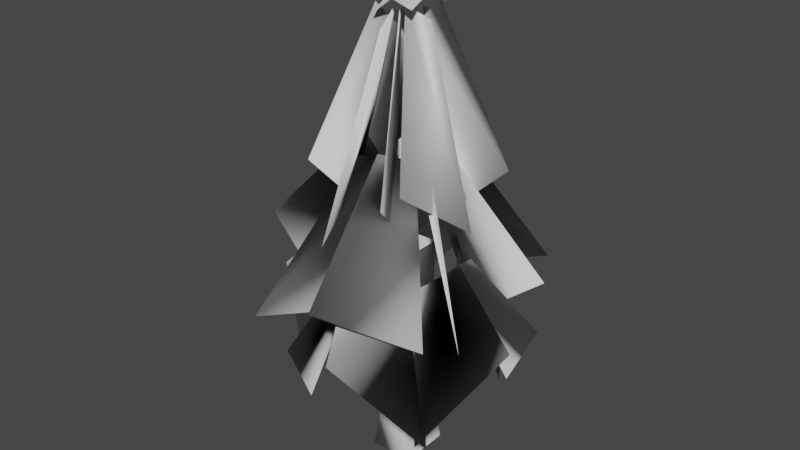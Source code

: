 # Source: tree-sapin-test.blend  (saved by Blender 3.5.10; exported with 4.5.12 LTS)
import bpy
from mathutils import Matrix  # noqa: F401  (used for matrix-valued properties, if any)

bpy.ops.wm.read_factory_settings(use_empty=True)
scene = bpy.context.scene
scene.name = 'Scene'

# ---- collections
col_collection = bpy.data.collections.new('Collection'); scene.collection.children.link(col_collection)

# ---- world
world_world = bpy.data.worlds.new('World'); scene.world = world_world
world_world.use_nodes = True; world_world.node_tree.nodes.clear()
_N = world_world.node_tree.nodes; _L = world_world.node_tree.links
n0 = _N.new('ShaderNodeOutputWorld'); n0.name = 'World Output'; n0.location = (300, 300)
n1 = _N.new('ShaderNodeBackground'); n1.name = 'Background'; n1.location = (10, 300)
n1.inputs[0].default_value = (0.05088, 0.05088, 0.05088, 1.0)
_L.new(n1.outputs[0], n0.inputs[0])
n0.is_active_output = True
world_world.color = (0.05088, 0.05088, 0.05088)
world_world.use_sun_shadow = False
world_world.sun_shadow_jitter_overblur = 0.0

# ---- meshes
me_cube_004 = bpy.data.meshes.new('Cube.004')
me_cube_004.from_pydata([(0.6117, -0.661, 8.88), (0.6657, 0.6204, 8.85), (-0.6407, 0.6722, 8.709), (-0.6756, -0.6143, 8.561), (0.7985, -0.1034, 8.55), (0.086, -0.2659, 8.849), (0.8244, -1.364, 4.228), (2.526, -0.5946, 3.495), (-0.6494, -0.7505, -4.535), (-0.4418, -0.5107, -2.424), (-0.6494, 0.7505, -4.535), (-0.4418, 0.5107, -2.424), (0.6494, -0.7505, -4.535), (0.4418, -0.5107, -2.424), (0.6494, 0.7505, -4.535), (0.4418, 0.5107, -2.424), (-0.4872, -0.5631, 2.132), (-0.4872, 0.5631, 2.132), (0.4872, 0.5631, 2.132), (0.4872, -0.5631, 2.132), (-0.848, -0.9, 0.7792), (-0.03199, -0.6377, 9.047), (-2.151, -1.918, -2.834), (-0.3612, 0.6736, 8.938), (-0.2165, -0.8532, 8.31), (-0.3435, -0.09907, 8.772), (-0.05035, 0.3458, 8.222), (-1.134, -0.7166, 3.973), (-4.124, -0.6853, 0.3571), (-0.6547, 1.147, 2.93), (-1.388, 2.493, 4.772), (3.962, -0.7418, 0.5451), (2.25, -2.457, -2.23), (-0.004981, 0.003063, 9.691), (-0.8744, 0.1004, 8.409), (0.8965, -1.253, 1.337), (-0.1696, 0.2726, 8.653), (-0.6582, 0.02894, 8.961), (1.975, -0.3005, 2.232), (0.6387, -0.0203, 9.191), (0.01251, 0.6463, 9.106), (-1.148, 1.513, 4.044), (-0.7275, -2.64, 2.818), (-2.693, 0.7661, 3.383), (3.672, -2.544, 1.313), (2.088, -0.7298, 1.015), (0.2487, -0.03777, 4.936), (1.083, -0.5469, 5.213), (0.1769, -4.141, 1.857), (1.783, -1.561, 0.04742), (0.5459, -0.3801, 4.841), (-0.07973, -1.159, 5.131), (2.268, 3.59, 1.017), (0.3538, 1.8, 0.9191), (-0.1546, 0.3978, 4.927), (0.472, 1.237, 5.224), (-0.435, 4.119, 2.171), (-2.224, 1.724, -0.02199), (-0.7993, 0.5097, 4.802), (-0.1798, 1.239, 5.322), (-2.535, -3.471, 0.4196), (-0.5305, -1.91, 0.696), (-0.07747, -0.3193, 4.812), (-0.7422, -1.115, 4.898), (-4.041, 2.678, 1.33), (-2.669, 1.073, 0.6044), (-0.588, 0.1249, 4.867), (-1.362, 0.6458, 5.263), (4.11, 0.4446, 2.185), (1.472, 1.329, -0.1047), (0.2647, 0.6072, 4.844), (1.04, 0.1398, 5.304), (-4.709, -0.5096, 1.794), (-1.482, -1.025, -0.7032), (-0.4709, -0.4342, 4.536), (-1.357, -0.241, 5.272), (0.4021, 2.657, 3.579), (1.124, 0.7139, 4.196), (0.2988, 0.1471, 8.748), (0.07352, 0.8597, 8.534), (2.371, 1.181, 4.554), (0.9062, 0.2218, 3.149), (0.265, 0.03053, 8.387), (0.682, 0.3771, 8.982), (-2.484, -1.243, 4.336), (-1.094, 0.0646, 2.437), (-0.3546, -0.01367, 8.187), (-0.7592, -0.3969, 8.814), (1.206, -2.55, 4.414), (0.3258, -0.9973, 3.117), (-0.04176, -0.2492, 8.416), (0.2888, -0.7259, 8.871), (-2.335, -0.02899, 2.191), (0.2196, 2.145, 2.164), (0.9929, 0.8241, 1.179), (1.895, 1.916, -2.55), (0.5977, 4.141, 0.5415), (-0.4755, -1.977, 2.037), (-1.15, -0.8398, 0.9269), (-2.011, -1.981, -2.781), (-0.8093, -3.96, 0.3022), (-0.8386, 4.059, 0.6387), (-2.949, 2.529, -2.326), (-1.5, 0.9414, 1.142), (-0.06264, 2.26, 2.348), (-2.296, 0.2977, 2.072), (-1.171, 1.448, 1.314), (-2.604, 2.743, -2.28), (-4.304, 0.7065, 0.4001), (3.885, 0.6552, 0.5105), (2.085, 2.023, -2.518), (0.6796, 1.019, 1.078), (2.086, 0.03762, 2.346), (0.5694, -3.975, 0.3703), (2.517, -2.311, -2.242), (1.163, -0.7929, 1.203), (-0.1748, -2.183, 2.183)], [], [(39, 33, 21, 0), (17, 18, 15, 11), (9, 8, 12, 13), (18, 19, 13, 15), (16, 17, 11, 9), (11, 10, 8, 9), (15, 14, 10, 11), (19, 16, 9, 13), (13, 12, 14, 15), (88, 89, 90, 91), (105, 106, 107, 108), (113, 114, 115, 116), (40, 2, 37, 33), (33, 39, 1, 40), (33, 37, 3, 21), (109, 110, 111, 112), (44, 45, 46, 47), (84, 85, 86, 87), (101, 102, 103, 104), (48, 49, 50, 51), (52, 53, 54, 55), (80, 81, 82, 83), (97, 98, 99, 100), (7, 6, 5, 4), (56, 57, 58, 59), (76, 77, 78, 79), (60, 61, 62, 63), (93, 94, 95, 96), (64, 65, 66, 67), (30, 29, 26, 23), (68, 69, 70, 71), (28, 22, 20, 92), (72, 73, 74, 75), (43, 41, 36, 34), (42, 27, 25, 24), (38, 35, 32, 31)])
me_cube_004.polygons.foreach_set('use_smooth', [True] * 36)
_uv = me_cube_004.uv_layers.new(name='UVMap')
_uv.uv.foreach_set('vector', [0.6631, 0.6052, 0.5856, 0.6053, 0.5869, 0.5321, 0.6643, 0.5321, 0.1868, 0.2923, 0.2658, 0.2923, 0.2658, 0.05508, 0.1868, 0.05508, 0.02015, 0.05519, 0.02092, 0.01418, 0.09572, 0.01418, 0.09585, 0.05519, 0.3515, 0.2926, 0.266, 0.2926, 0.266, 0.05508, 0.3517, 0.05508, 0.09682, 0.2924, 0.1878, 0.2924, 0.1878, 0.05506, 0.09689, 0.05506, 0.1878, 0.05506, 0.1878, 0.01296, 0.09696, 0.01296, 0.09689, 0.05506, 0.2658, 0.05508, 0.2658, 0.0131, 0.1867, 0.0131, 0.1868, 0.05508, 0.09596, 0.2925, 0.01945, 0.2925, 0.02015, 0.05519, 0.09585, 0.05519, 0.266, 0.05508, 0.266, 0.01328, 0.3519, 0.01328, 0.3517, 0.05508, 0.606, 0.7526, 0.4666, 0.7523, 0.5056, 0.6785, 0.5831, 0.6785, 0.8706, 0.5949, 0.8692, 0.7357, 0.9425, 0.7343, 0.947, 0.5865, 0.599, 0.9718, 0.4596, 0.9655, 0.4566, 0.8698, 0.596, 0.8761, 0.5835, 0.6784, 0.5051, 0.6785, 0.5073, 0.6053, 0.5856, 0.6053, 0.5856, 0.6053, 0.6631, 0.6052, 0.6618, 0.6784, 0.5835, 0.6784, 0.5856, 0.6053, 0.5073, 0.6053, 0.5095, 0.5321, 0.5869, 0.5321, 0.1894, 0.6111, 0.1858, 0.4727, 0.2744, 0.4737, 0.278, 0.6122, 0.3218, 0.7519, 0.3217, 0.613, 0.3769, 0.6154, 0.377, 0.7543, 0.7201, 0.6255, 0.7201, 0.4893, 0.6651, 0.532, 0.6636, 0.6052, 0.58, 0.2672, 0.4472, 0.2749, 0.4603, 0.3435, 0.5792, 0.3358, 0.5937, 0.846, 0.4543, 0.8397, 0.449, 0.8027, 0.5884, 0.8031, 0.6986, 0.3623, 0.5787, 0.3624, 0.5787, 0.4052, 0.6986, 0.4051, 0.4312, 0.6334, 0.4313, 0.4936, 0.5093, 0.532, 0.5072, 0.6053, 0.596, 0.8761, 0.7354, 0.8791, 0.7383, 0.9781, 0.599, 0.9718, 0.4292, 0.7264, 0.4312, 0.6334, 0.5072, 0.6053, 0.505, 0.6785, 0.5787, 0.3624, 0.4598, 0.3672, 0.4587, 0.4053, 0.5787, 0.4052, 0.6864, 0.4406, 0.5998, 0.4406, 0.588, 0.5321, 0.6641, 0.5321, 0.7331, 0.8464, 0.5937, 0.846, 0.5884, 0.8031, 0.7279, 0.8035, 0.5792, 0.3358, 0.6987, 0.3323, 0.7127, 0.2594, 0.58, 0.2672, 0.8253, 0.7368, 0.8254, 0.6014, 0.7612, 0.6037, 0.7612, 0.7152, 0.5998, 0.4406, 0.4796, 0.4406, 0.5118, 0.5322, 0.588, 0.5321, 0.3217, 0.613, 0.3191, 0.4745, 0.3768, 0.4764, 0.3769, 0.6154, 0.947, 0.5865, 0.9515, 0.4388, 0.8736, 0.4471, 0.8706, 0.5949, 0.8254, 0.6014, 0.8284, 0.4536, 0.7612, 0.4922, 0.7612, 0.6037, 0.7182, 0.7185, 0.7201, 0.6255, 0.6636, 0.6052, 0.6621, 0.6784, 0.7043, 0.7526, 0.606, 0.7526, 0.5831, 0.6785, 0.6605, 0.6786, 0.278, 0.6122, 0.2796, 0.7509, 0.193, 0.7496, 0.1894, 0.6111])
_ca = me_cube_004.color_attributes.new('Attribute', 'BYTE_COLOR', 'CORNER')
_ca.data.foreach_set('color', [0.006049, 1.0, 0.003677, 1.0, 0.006995, 0.9911, 0.004025, 1.0, 0.006995, 0.9911, 0.004025, 1.0, 0.006049, 1.0, 0.003677, 1.0, 0.1413, 0.0999, 0.03071, 1.0, 0.1384, 0.09759, 0.02843, 1.0, 0.1384, 0.09759, 0.02843, 1.0, 0.1384, 0.09759, 0.02843, 1.0, 0.1384, 0.09759, 0.02843, 1.0, 0.1384, 0.09759, 0.02843, 1.0, 0.1384, 0.09759, 0.02843, 1.0, 0.1384, 0.09759, 0.02843, 1.0, 0.1384, 0.09759, 0.02843, 1.0, 0.1384, 0.09759, 0.02843, 1.0, 0.1384, 0.09759, 0.02843, 1.0, 0.1384, 0.09759, 0.02843, 1.0, 0.1384, 0.09759, 0.02843, 1.0, 0.1413, 0.0999, 0.03071, 1.0, 0.1384, 0.09759, 0.02843, 1.0, 0.1384, 0.09759, 0.02843, 1.0, 0.1384, 0.09759, 0.02843, 1.0, 0.1384, 0.09759, 0.02956, 1.0, 0.1384, 0.09759, 0.02843, 1.0, 0.1384, 0.09759, 0.02843, 1.0, 0.1384, 0.09759, 0.02843, 1.0, 0.1529, 0.1119, 0.04374, 1.0, 0.4678, 0.4342, 0.3813, 1.0, 0.1384, 0.09759, 0.02843, 1.0, 0.1384, 0.09759, 0.02843, 1.0, 0.1384, 0.09759, 0.02843, 1.0, 0.1384, 0.09759, 0.02843, 1.0, 0.1384, 0.09759, 0.02843, 1.0, 0.1384, 0.09759, 0.02843, 1.0, 0.1384, 0.09759, 0.02843, 1.0, 0.1529, 0.1119, 0.04374, 1.0, 0.1384, 0.09759, 0.02843, 1.0, 0.01033, 0.7379, 0.005605, 1.0, 0.009721, 0.7682, 0.005182, 1.0, 0.006049, 1.0, 0.003677, 1.0, 0.006995, 0.9911, 0.004025, 1.0, 0.0331, 0.2542, 0.01444, 1.0, 0.02843, 0.3325, 0.01229, 1.0, 0.04231, 0.1779, 0.01681, 1.0, 0.04231, 0.1779, 0.01681, 1.0, 0.04667, 0.2016, 0.02122, 1.0, 0.04971, 0.2232, 0.02624, 1.0, 0.0382, 0.3005, 0.01938, 1.0, 0.03434, 0.2747, 0.01521, 1.0, 0.006049, 1.0, 0.003677, 1.0, 0.006049, 1.0, 0.003677, 1.0, 0.006995, 0.9911, 0.004025, 1.0, 0.006995, 0.9911, 0.004025, 1.0, 0.006995, 0.9911, 0.004025, 1.0, 0.006049, 1.0, 0.003677, 1.0, 0.006049, 1.0, 0.003677, 1.0, 0.006049, 1.0, 0.003677, 1.0, 0.006995, 0.9911, 0.004025, 1.0, 0.006995, 0.9911, 0.004025, 1.0, 0.008023, 0.9823, 0.004025, 1.0, 0.006995, 0.9911, 0.004025, 1.0, 0.04667, 0.2016, 0.02122, 1.0, 0.04231, 0.1812, 0.01681, 1.0, 0.0331, 0.2542, 0.01444, 1.0, 0.03689, 0.2789, 0.0185, 1.0, 0.0331, 0.3419, 0.01681, 1.0, 0.02956, 0.3515, 0.01521, 1.0, 0.01764, 0.5029, 0.008568, 1.0, 0.02029, 0.491, 0.009721, 1.0, 0.006995, 0.9911, 0.004025, 1.0, 0.01161, 0.7305, 0.005605, 1.0, 0.008023, 0.9823, 0.004025, 1.0, 0.006995, 0.9911, 0.004025, 1.0, 0.04231, 0.1912, 0.01681, 1.0, 0.04092, 0.1981, 0.01681, 1.0, 0.0319, 0.2705, 0.01444, 1.0, 0.0331, 0.2623, 0.01444, 1.0, 0.02624, 0.3419, 0.01161, 1.0, 0.02956, 0.3712, 0.01521, 1.0, 0.01444, 0.5647, 0.006995, 1.0, 0.01521, 0.5395, 0.007499, 1.0, 0.02732, 0.3231, 0.01161, 1.0, 0.02732, 0.3231, 0.01161, 1.0, 0.01521, 0.5149, 0.007499, 1.0, 0.01521, 0.5149, 0.007499, 1.0, 0.01229, 0.7231, 0.006512, 1.0, 0.01033, 0.7379, 0.005605, 1.0, 0.006049, 1.0, 0.003677, 1.0, 0.006049, 1.0, 0.003677, 1.0, 0.03434, 0.2747, 0.01521, 1.0, 0.0331, 0.2542, 0.01444, 1.0, 0.04231, 0.1779, 0.01681, 1.0, 0.04667, 0.2016, 0.02122, 1.0, 0.01229, 0.7231, 0.006512, 1.0, 0.01229, 0.7231, 0.006512, 1.0, 0.006049, 1.0, 0.003677, 1.0, 0.006049, 1.0, 0.003677, 1.0, 0.02732, 0.3231, 0.01161, 1.0, 0.02624, 0.3372, 0.01161, 1.0, 0.01521, 0.5149, 0.007499, 1.0, 0.01521, 0.5149, 0.007499, 1.0, 0.01033, 0.7379, 0.005605, 1.0, 0.01033, 0.7379, 0.005605, 1.0, 0.006049, 1.0, 0.003677, 1.0, 0.006049, 1.0, 0.003677, 1.0, 0.02732, 0.3231, 0.01161, 1.0, 0.02624, 0.3419, 0.01161, 1.0, 0.01521, 0.5395, 0.007499, 1.0, 0.01521, 0.5149, 0.007499, 1.0, 0.0331, 0.2623, 0.01444, 1.0, 0.0331, 0.2542, 0.01444, 1.0, 0.04231, 0.1812, 0.01681, 1.0, 0.04231, 0.1912, 0.01681, 1.0, 0.01938, 0.491, 0.009134, 1.0, 0.02732, 0.3231, 0.01161, 1.0, 0.01033, 0.7379, 0.005605, 1.0, 0.006049, 1.0, 0.003677, 1.0, 0.01033, 0.7379, 0.005605, 1.0, 0.01033, 0.7379, 0.005605, 1.0, 0.006049, 1.0, 0.003677, 1.0, 0.006049, 1.0, 0.003677, 1.0, 0.02956, 0.3515, 0.01521, 1.0, 0.02732, 0.3231, 0.01161, 1.0, 0.01521, 0.5149, 0.007499, 1.0, 0.01764, 0.5029, 0.008568, 1.0, 0.04231, 0.1779, 0.01681, 1.0, 0.04231, 0.1779, 0.01681, 1.0, 0.0331, 0.2542, 0.01444, 1.0, 0.0331, 0.2542, 0.01444, 1.0, 0.02732, 0.3231, 0.01161, 1.0, 0.02732, 0.3231, 0.01161, 1.0, 0.01521, 0.5149, 0.007499, 1.0, 0.01033, 0.7379, 0.005605, 1.0, 0.006049, 1.0, 0.003677, 1.0, 0.006995, 0.9911, 0.004025, 1.0, 0.006995, 0.9911, 0.004025, 1.0, 0.006049, 1.0, 0.003677, 1.0, 0.01161, 0.7305, 0.005605, 1.0, 0.01033, 0.7379, 0.005605, 1.0, 0.006995, 0.9911, 0.004025, 1.0, 0.008023, 0.9823, 0.004025, 1.0, 0.03689, 0.2789, 0.0185, 1.0, 0.03955, 0.2874, 0.02029, 1.0, 0.04971, 0.2232, 0.02624, 1.0, 0.04667, 0.2016, 0.02122, 1.0])
me_cube_004.materials.append(None)
me_cube_004.update()
me_cube_004.normals_split_custom_set([tuple(v) for v in zip(*[iter([-0.2777, -0.369, 0.887, 0.226, -0.6494, 0.7261, -0.07897, 0.2511, 0.9647, 0.3444, -0.02419, 0.9385, -0.9853, 0.171, -0.00103, -0.151, 0.9882, 0.0241, 0.00145, 0.8838, -0.4678, -0.8854, 0.2507, -0.3913, -0.01048, -0.9905, 0.1374, -0.9979, -0.06282, -0.013, 0.05603, -0.9982, 0.02071, 0.8675, -0.0214, -0.497, -0.151, 0.9882, 0.0241, 0.9882, 0.1514, -0.0246, 0.8675, -0.0214, -0.497, 0.00145, 0.8838, -0.4678, -0.1538, -0.8353, -0.5278, -0.9853, 0.171, -0.00103, -0.8854, 0.2507, -0.3913, -0.01048, -0.9905, 0.1374, -0.8854, 0.2507, -0.3913, -0.05603, 0.9982, 0.02071, -0.9979, -0.06282, -0.013, -0.01048, -0.9905, 0.1374, 0.00145, 0.8838, -0.4678, 0.9979, 0.06282, -0.013, -0.05603, 0.9982, 0.02071, -0.8854, 0.2507, -0.3913, 0.9882, 0.1514, -0.0246, -0.1538, -0.8353, -0.5278, -0.01048, -0.9905, 0.1374, 0.8675, -0.0214, -0.497, 0.8675, -0.0214, -0.497, 0.05603, -0.9982, 0.02071, 0.9979, 0.06282, -0.013, 0.00145, 0.8838, -0.4678, 0.1079, 0.2837, 0.9528, -0.2797, 0.2854, -0.9167, -0.4418, 0.8198, 0.3644, 0.7392, -0.4861, 0.4662, 0.6778, -0.1367, 0.7224, -0.9212, 0.2109, -0.3271, -0.09522, 0.1609, -0.9824, -0.7749, -0.6136, 0.1519, -0.3696, -0.9263, -0.07311, 0.3014, 0.284, -0.9102, -0.8422, -0.2762, 0.463, 0.3151, 0.7997, 0.511, -0.3113, 0.6634, 0.6805, -0.5549, 0.765, 0.3269, -0.7255, 0.2553, 0.6391, 0.226, -0.6494, 0.7261, 0.226, -0.6494, 0.7261, -0.2777, -0.369, 0.887, 0.7881, 0.2988, 0.5382, -0.3113, 0.6634, 0.6805, 0.226, -0.6494, 0.7261, -0.7255, 0.2553, 0.6391, -0.2178, -0.1452, 0.9651, -0.07897, 0.2511, 0.9647, 0.4561, 0.09573, 0.8848, -0.09539, 0.1655, -0.9816, 0.9126, 0.4086, 0.01187, 0.7842, 0.5344, -0.3152, -0.2052, 0.919, -0.3365, -0.4141, 0.3842, 0.8252, -0.4162, 0.1063, -0.903, -0.6209, 0.5139, 0.592, 0.1371, -0.6406, 0.7556, 0.3066, 0.151, -0.9398, 0.8454, 0.5316, -0.05201, 0.06153, 0.256, 0.9647, -0.0629, 0.4862, 0.8716, -0.2876, -0.3011, -0.9092, -0.008085, 0.9882, 0.1532, -0.8526, 0.3695, -0.3695, 0.7061, 0.3691, -0.6043, 0.2984, 0.3371, 0.8929, 0.4988, 0.5637, -0.6583, 0.2797, 0.9522, 0.123, -0.6848, -0.7287, -0.00142, -0.7437, -0.2696, 0.6117, 0.2856, -0.769, -0.5719, 0.4482, -0.7361, 0.5072, 0.09537, 0.8633, 0.4956, 0.08234, -0.6967, -0.7126, -0.6908, 0.7171, 0.09261, 0.5301, 0.3679, 0.7639, 0.6648, 0.4218, 0.6165, -0.3431, -0.9365, -0.07272, -0.1151, 0.1498, -0.982, 0.2955, -0.9533, 0.06146, 0.7251, 0.0594, -0.6861, -0.5913, -0.6138, -0.5231, -0.9943, -0.1058, -0.01215, 0.4237, 0.8808, -0.2112, -0.7884, 0.06074, -0.6121, -0.7018, -0.3205, 0.6362, -0.4574, 0.4801, -0.7485, 0.4436, -0.8891, -0.113, -0.9251, 0.0349, 0.3782, 0.9733, 0.2208, 0.06237, 0.2763, -0.936, 0.218, -0.9771, -0.1925, -0.09014, 0.7126, 0.6849, 0.1519, 0.4232, 0.3198, 0.8477, 0.2917, 0.4776, -0.8287, -0.4687, 0.7829, 0.409, -0.5373, -0.8412, -0.06046, 0.4366, 0.8939, -0.1018, 0.1252, -0.1822, -0.9753, -0.3088, 0.9504, 0.03786, -0.2959, -0.7601, -0.5785, 0.427, -0.3246, 0.844, 0.5404, 0.4355, -0.72, 0.4824, -0.7893, -0.3799, 0.1603, -0.3757, 0.9128, -0.116, -0.3702, -0.9217, -0.7215, -0.6386, -0.2677, 0.2438, -0.491, 0.8363, -0.5097, 0.4584, -0.728, -0.2138, -0.1868, 0.9589, -0.7153, -0.5207, -0.466, -0.9946, 0.08778, -0.05461, -0.4813, -0.06938, 0.8738, 0.1097, -0.1522, -0.9822, -0.9178, -0.3924, -0.06095, -0.1071, -0.9148, 0.3895, 0.6812, -0.2659, -0.6821, 0.1322, 0.1944, 0.972, 0.5868, 0.7386, -0.3319, 0.7444, 0.6254, -0.2339, -0.2634, -0.7886, -0.5557, 0.3239, 0.8767, -0.3558, 0.6992, 0.485, 0.5252, 0.5784, -0.8157, 0.001798, 0.841, -0.3065, -0.4459, -0.9876, 0.1273, -0.09205, 0.569, -0.0489, 0.8209, 0.4231, -0.4307, 0.7972, -0.4644, 0.8846, 0.04248, 0.9798, -0.1716, 0.1026, 0.05344, -0.1368, -0.9892, 0.8478, 0.5176, 0.1153])] * 3)])

# ---- objects
ob_cube_002 = bpy.data.objects.new('Cube.002', me_cube_004)

# ---- transforms, parenting, visibility, modifiers, constraints
ob_cube_002.location = (0.1379, -0.04442, 3.112)
ob_cube_002.rotation_mode = 'QUATERNION'
ob_cube_002.rotation_quaternion = (1.0, 0.0, 0.0, 0.0)

# ---- collection membership
scene.collection.objects.link(ob_cube_002)

# ---- scene / render settings (as saved in the file)
scene.frame_start = 1; scene.frame_end = 250; scene.frame_set(1)
scene.render.engine = 'BLENDER_EEVEE_NEXT'
scene.cycles.sampling_pattern = 'TABULATED_SOBOL'
scene.view_settings.view_transform = 'Filmic'
bpy.context.view_layer.update()

# ---- added for rendering (the .blend has no active camera and no usable light): camera, sun
cam_auto = bpy.data.cameras.new('AutoCamera')
cam_auto.lens = 50.0
cam_auto.sensor_width = 36.0
cam_auto.clip_end = 1000.0
ob_auto_camera = bpy.data.objects.new('AutoCamera', cam_auto)
scene.collection.objects.link(ob_auto_camera)
ob_auto_camera.location = (17.1167, -20.7781, 19.5125)
ob_auto_camera.rotation_euler = (1.09748, -7.21219e-08, 0.694738)
scene.camera = ob_auto_camera
light_auto_sun = bpy.data.lights.new('AutoSun', 'SUN')
light_auto_sun.energy = 3.0
light_auto_sun.angle = 0.0523599
ob_auto_sun = bpy.data.objects.new('AutoSun', light_auto_sun)
scene.collection.objects.link(ob_auto_sun)
ob_auto_sun.rotation_euler = (0.872665, 0.174533, 0.523599)
bpy.context.view_layer.update()
